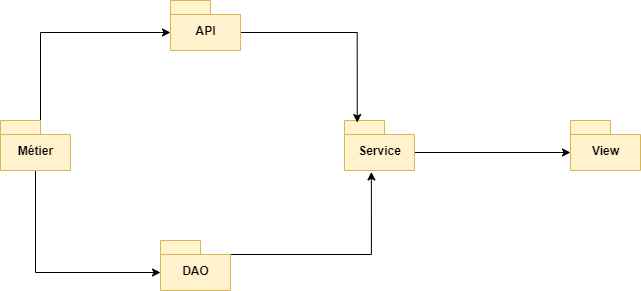

The diagram above was exported from draw.io. Its source (the exported page's mxGraphModel, read from the mxfile embedded in the PNG):
<mxGraphModel dx="905" dy="414" grid="1" gridSize="10" guides="1" tooltips="1" connect="1" arrows="1" fold="1" page="1" pageScale="1" pageWidth="827" pageHeight="1169" math="0" shadow="0">
  <root>
    <mxCell id="0" />
    <mxCell id="1" parent="0" />
    <mxCell id="11" style="edgeStyle=orthogonalEdgeStyle;rounded=0;orthogonalLoop=1;jettySize=auto;html=1;exitX=0;exitY=0;exitDx=70;exitDy=32;exitPerimeter=0;entryX=0;entryY=0;entryDx=0;entryDy=32;entryPerimeter=0;" parent="1" source="2" target="5" edge="1">
      <mxGeometry relative="1" as="geometry" />
    </mxCell>
    <mxCell id="2" value="&lt;font color=&quot;#000000&quot;&gt;Service&lt;/font&gt;" style="shape=folder;fontStyle=1;spacingTop=10;tabWidth=40;tabHeight=14;tabPosition=left;html=1;fillColor=#fff2cc;strokeColor=#d6b656;" parent="1" vertex="1">
      <mxGeometry x="414" y="240" width="70" height="50" as="geometry" />
    </mxCell>
    <mxCell id="8" style="edgeStyle=orthogonalEdgeStyle;rounded=0;orthogonalLoop=1;jettySize=auto;html=1;exitX=0;exitY=0;exitDx=70;exitDy=32;exitPerimeter=0;entryX=0.182;entryY=0.041;entryDx=0;entryDy=0;entryPerimeter=0;" parent="1" source="3" target="2" edge="1">
      <mxGeometry relative="1" as="geometry">
        <Array as="points">
          <mxPoint x="427" y="152" />
        </Array>
      </mxGeometry>
    </mxCell>
    <mxCell id="3" value="&lt;font color=&quot;#000000&quot;&gt;API&lt;/font&gt;" style="shape=folder;fontStyle=1;spacingTop=10;tabWidth=40;tabHeight=14;tabPosition=left;html=1;fillColor=#fff2cc;strokeColor=#d6b656;" parent="1" vertex="1">
      <mxGeometry x="240" y="120" width="70" height="50" as="geometry" />
    </mxCell>
    <mxCell id="7" style="edgeStyle=orthogonalEdgeStyle;rounded=0;orthogonalLoop=1;jettySize=auto;html=1;exitX=0;exitY=0;exitDx=40;exitDy=0;exitPerimeter=0;entryX=0;entryY=0;entryDx=0;entryDy=32;entryPerimeter=0;" parent="1" source="4" target="3" edge="1">
      <mxGeometry relative="1" as="geometry" />
    </mxCell>
    <mxCell id="10" style="edgeStyle=orthogonalEdgeStyle;rounded=0;orthogonalLoop=1;jettySize=auto;html=1;exitX=0.5;exitY=1;exitDx=0;exitDy=0;exitPerimeter=0;entryX=0;entryY=0;entryDx=0;entryDy=32;entryPerimeter=0;" parent="1" source="4" target="6" edge="1">
      <mxGeometry relative="1" as="geometry" />
    </mxCell>
    <mxCell id="4" value="&lt;font color=&quot;#000000&quot;&gt;Métier&lt;/font&gt;" style="shape=folder;fontStyle=1;spacingTop=10;tabWidth=40;tabHeight=14;tabPosition=left;html=1;fillColor=#fff2cc;strokeColor=#d6b656;" parent="1" vertex="1">
      <mxGeometry x="70" y="240" width="70" height="50" as="geometry" />
    </mxCell>
    <mxCell id="5" value="&lt;font color=&quot;#000000&quot;&gt;View&lt;/font&gt;" style="shape=folder;fontStyle=1;spacingTop=10;tabWidth=40;tabHeight=14;tabPosition=left;html=1;fillColor=#fff2cc;strokeColor=#d6b656;" parent="1" vertex="1">
      <mxGeometry x="640" y="240" width="70" height="50" as="geometry" />
    </mxCell>
    <mxCell id="9" style="edgeStyle=orthogonalEdgeStyle;rounded=0;orthogonalLoop=1;jettySize=auto;html=1;exitX=0;exitY=0;exitDx=70;exitDy=14;exitPerimeter=0;entryX=0.384;entryY=1.029;entryDx=0;entryDy=0;entryPerimeter=0;" parent="1" source="6" target="2" edge="1">
      <mxGeometry relative="1" as="geometry" />
    </mxCell>
    <mxCell id="6" value="&lt;font color=&quot;#000000&quot;&gt;DAO&lt;/font&gt;" style="shape=folder;fontStyle=1;spacingTop=10;tabWidth=40;tabHeight=14;tabPosition=left;html=1;fillColor=#fff2cc;strokeColor=#d6b656;" parent="1" vertex="1">
      <mxGeometry x="230" y="360" width="70" height="50" as="geometry" />
    </mxCell>
  </root>
</mxGraphModel>